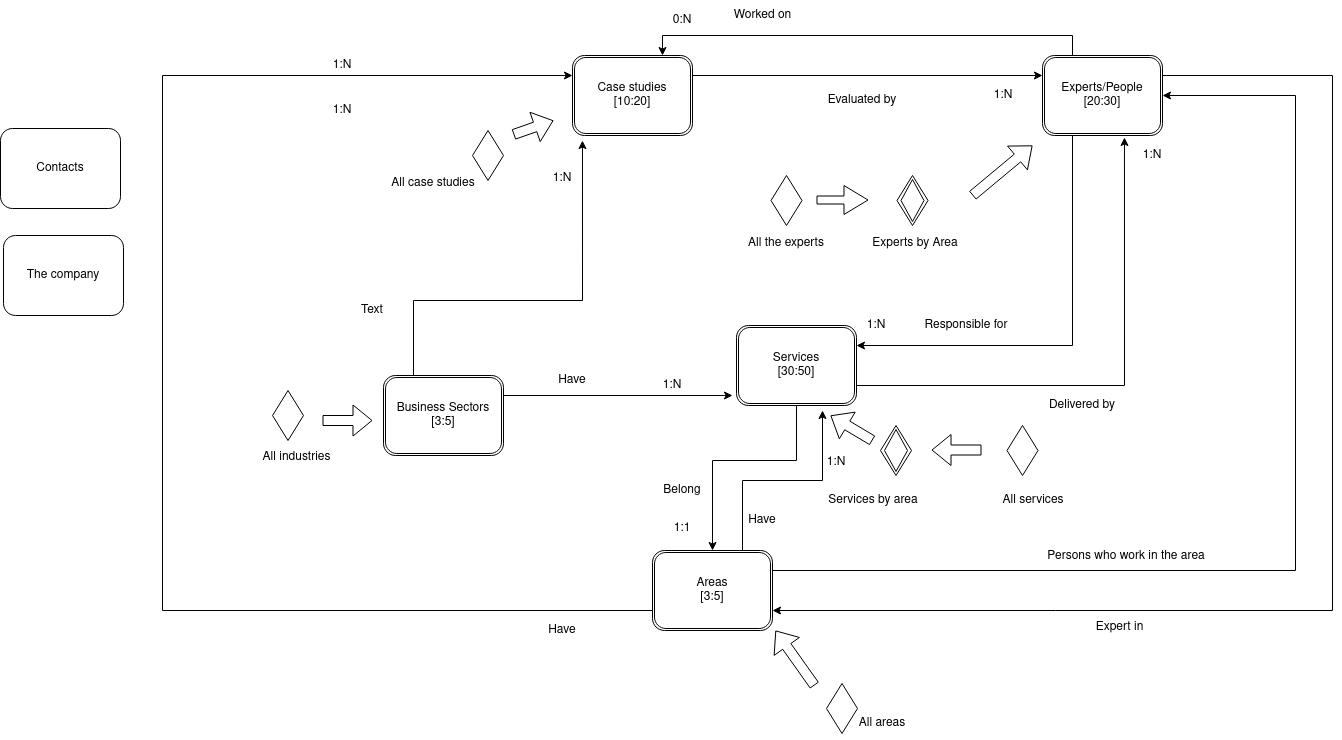

The diagram above was exported from draw.io. Its source (the exported page's mxGraphModel, read from the mxfile embedded in the PNG):
<mxGraphModel dx="1929" dy="937" grid="0" gridSize="10" guides="1" tooltips="1" connect="1" arrows="1" fold="1" page="1" pageScale="1" pageWidth="827" pageHeight="1169" background="#ffffff" math="0" shadow="0">
  <root>
    <mxCell id="0" />
    <mxCell id="1" parent="0" />
    <mxCell id="HqzObx3O9Mk5u0HBwCmk-2" value="" style="rhombus;double=1;whiteSpace=wrap;html=1;" parent="1" vertex="1">
      <mxGeometry x="1368" y="705" width="31" height="50" as="geometry" />
    </mxCell>
    <mxCell id="HqzObx3O9Mk5u0HBwCmk-59" style="edgeStyle=orthogonalEdgeStyle;rounded=0;orthogonalLoop=1;jettySize=auto;html=1;exitX=1;exitY=0.75;exitDx=0;exitDy=0;entryX=0.683;entryY=1.025;entryDx=0;entryDy=0;entryPerimeter=0;" parent="1" source="HqzObx3O9Mk5u0HBwCmk-3" target="HqzObx3O9Mk5u0HBwCmk-15" edge="1">
      <mxGeometry relative="1" as="geometry" />
    </mxCell>
    <mxCell id="Ba5yIdi-QMJGL_XsLS1T-7" style="edgeStyle=orthogonalEdgeStyle;rounded=0;orthogonalLoop=1;jettySize=auto;html=1;exitX=0.5;exitY=1;exitDx=0;exitDy=0;entryX=0.5;entryY=0;entryDx=0;entryDy=0;" parent="1" source="HqzObx3O9Mk5u0HBwCmk-3" target="Ba5yIdi-QMJGL_XsLS1T-1" edge="1">
      <mxGeometry relative="1" as="geometry">
        <Array as="points">
          <mxPoint x="1284" y="740" />
          <mxPoint x="1200" y="740" />
        </Array>
      </mxGeometry>
    </mxCell>
    <mxCell id="HqzObx3O9Mk5u0HBwCmk-3" value="&lt;div&gt;Services&lt;/div&gt;&lt;div&gt;[30:50]&lt;br&gt;&lt;/div&gt;" style="shape=ext;double=1;rounded=1;whiteSpace=wrap;html=1;" parent="1" vertex="1">
      <mxGeometry x="1224" y="605" width="120" height="80" as="geometry" />
    </mxCell>
    <mxCell id="HqzObx3O9Mk5u0HBwCmk-4" value="" style="shape=flexArrow;endArrow=classic;html=1;entryX=0;entryY=1;entryDx=0;entryDy=0;" parent="1" edge="1">
      <mxGeometry width="50" height="50" relative="1" as="geometry">
        <mxPoint x="1360" y="720" as="sourcePoint" />
        <mxPoint x="1318" y="695" as="targetPoint" />
      </mxGeometry>
    </mxCell>
    <mxCell id="HqzObx3O9Mk5u0HBwCmk-5" value="" style="shape=flexArrow;endArrow=classic;html=1;" parent="1" edge="1">
      <mxGeometry width="50" height="50" relative="1" as="geometry">
        <mxPoint x="1469" y="729.5" as="sourcePoint" />
        <mxPoint x="1419" y="729.5" as="targetPoint" />
      </mxGeometry>
    </mxCell>
    <mxCell id="HqzObx3O9Mk5u0HBwCmk-8" value="" style="rhombus;whiteSpace=wrap;html=1;" parent="1" vertex="1">
      <mxGeometry x="1494.5" y="705" width="31" height="50" as="geometry" />
    </mxCell>
    <mxCell id="HqzObx3O9Mk5u0HBwCmk-9" value="Services by area" style="text;html=1;strokeColor=none;fillColor=none;align=center;verticalAlign=middle;whiteSpace=wrap;rounded=0;" parent="1" vertex="1">
      <mxGeometry x="1296" y="770" width="130" height="20" as="geometry" />
    </mxCell>
    <mxCell id="HqzObx3O9Mk5u0HBwCmk-11" value="All services" style="text;html=1;strokeColor=none;fillColor=none;align=center;verticalAlign=middle;whiteSpace=wrap;rounded=0;" parent="1" vertex="1">
      <mxGeometry x="1471" y="765" width="100" height="30" as="geometry" />
    </mxCell>
    <mxCell id="HqzObx3O9Mk5u0HBwCmk-50" style="edgeStyle=orthogonalEdgeStyle;rounded=0;orthogonalLoop=1;jettySize=auto;html=1;exitX=0.25;exitY=0;exitDx=0;exitDy=0;entryX=0.75;entryY=0;entryDx=0;entryDy=0;" parent="1" source="HqzObx3O9Mk5u0HBwCmk-15" target="HqzObx3O9Mk5u0HBwCmk-24" edge="1">
      <mxGeometry relative="1" as="geometry" />
    </mxCell>
    <mxCell id="HqzObx3O9Mk5u0HBwCmk-58" style="edgeStyle=orthogonalEdgeStyle;rounded=0;orthogonalLoop=1;jettySize=auto;html=1;exitX=0.25;exitY=1;exitDx=0;exitDy=0;entryX=1;entryY=0.25;entryDx=0;entryDy=0;" parent="1" source="HqzObx3O9Mk5u0HBwCmk-15" target="HqzObx3O9Mk5u0HBwCmk-3" edge="1">
      <mxGeometry relative="1" as="geometry" />
    </mxCell>
    <mxCell id="bAoAFPo3cmZ1NTW6yIAH-1" style="edgeStyle=orthogonalEdgeStyle;rounded=0;orthogonalLoop=1;jettySize=auto;html=1;exitX=1;exitY=0.25;exitDx=0;exitDy=0;entryX=1;entryY=0.75;entryDx=0;entryDy=0;" parent="1" source="HqzObx3O9Mk5u0HBwCmk-15" target="Ba5yIdi-QMJGL_XsLS1T-1" edge="1">
      <mxGeometry relative="1" as="geometry">
        <Array as="points">
          <mxPoint x="1820" y="355" />
          <mxPoint x="1820" y="890" />
        </Array>
      </mxGeometry>
    </mxCell>
    <mxCell id="HqzObx3O9Mk5u0HBwCmk-15" value="&lt;div&gt;Experts/People&lt;/div&gt;&lt;div&gt;[20:30]&lt;/div&gt;" style="shape=ext;double=1;rounded=1;whiteSpace=wrap;html=1;" parent="1" vertex="1">
      <mxGeometry x="1530" y="335" width="120" height="80" as="geometry" />
    </mxCell>
    <mxCell id="HqzObx3O9Mk5u0HBwCmk-16" value="" style="shape=flexArrow;endArrow=classic;html=1;" parent="1" edge="1">
      <mxGeometry width="50" height="50" relative="1" as="geometry">
        <mxPoint x="1460" y="475" as="sourcePoint" />
        <mxPoint x="1520" y="425" as="targetPoint" />
      </mxGeometry>
    </mxCell>
    <mxCell id="HqzObx3O9Mk5u0HBwCmk-18" value="" style="rhombus;whiteSpace=wrap;html=1;" parent="1" vertex="1">
      <mxGeometry x="1258.5" y="455" width="31" height="50" as="geometry" />
    </mxCell>
    <mxCell id="HqzObx3O9Mk5u0HBwCmk-20" value="All the experts" style="text;html=1;strokeColor=none;fillColor=none;align=center;verticalAlign=middle;whiteSpace=wrap;rounded=0;" parent="1" vertex="1">
      <mxGeometry x="1224" y="507.5" width="100" height="30" as="geometry" />
    </mxCell>
    <mxCell id="HqzObx3O9Mk5u0HBwCmk-21" value="Contacts" style="shape=ext;rounded=1;whiteSpace=wrap;html=1;" parent="1" vertex="1">
      <mxGeometry x="488" y="408" width="120" height="80" as="geometry" />
    </mxCell>
    <mxCell id="HqzObx3O9Mk5u0HBwCmk-51" style="edgeStyle=orthogonalEdgeStyle;rounded=0;orthogonalLoop=1;jettySize=auto;html=1;exitX=1;exitY=0.25;exitDx=0;exitDy=0;entryX=0;entryY=0.25;entryDx=0;entryDy=0;" parent="1" source="HqzObx3O9Mk5u0HBwCmk-24" target="HqzObx3O9Mk5u0HBwCmk-15" edge="1">
      <mxGeometry relative="1" as="geometry">
        <mxPoint x="1520" y="355" as="targetPoint" />
      </mxGeometry>
    </mxCell>
    <mxCell id="HqzObx3O9Mk5u0HBwCmk-24" value="&lt;div&gt;Case studies&lt;/div&gt;&lt;div&gt;[10:20]&lt;br&gt;&lt;/div&gt;" style="shape=ext;double=1;rounded=1;whiteSpace=wrap;html=1;" parent="1" vertex="1">
      <mxGeometry x="1060" y="335" width="120" height="80" as="geometry" />
    </mxCell>
    <mxCell id="HqzObx3O9Mk5u0HBwCmk-26" value="" style="shape=flexArrow;endArrow=classic;html=1;" parent="1" edge="1">
      <mxGeometry width="50" height="50" relative="1" as="geometry">
        <mxPoint x="1001" y="414" as="sourcePoint" />
        <mxPoint x="1041" y="400" as="targetPoint" />
        <Array as="points">
          <mxPoint x="1001" y="414.43" />
        </Array>
      </mxGeometry>
    </mxCell>
    <mxCell id="HqzObx3O9Mk5u0HBwCmk-27" value="" style="rhombus;whiteSpace=wrap;html=1;" parent="1" vertex="1">
      <mxGeometry x="960" y="410" width="31" height="50" as="geometry" />
    </mxCell>
    <mxCell id="HqzObx3O9Mk5u0HBwCmk-29" value="All case studies" style="text;html=1;strokeColor=none;fillColor=none;align=center;verticalAlign=middle;whiteSpace=wrap;rounded=0;" parent="1" vertex="1">
      <mxGeometry x="871" y="447.5" width="100" height="30" as="geometry" />
    </mxCell>
    <mxCell id="HqzObx3O9Mk5u0HBwCmk-30" value="The company" style="shape=ext;rounded=1;whiteSpace=wrap;html=1;" parent="1" vertex="1">
      <mxGeometry x="491" y="515" width="120" height="80" as="geometry" />
    </mxCell>
    <mxCell id="HqzObx3O9Mk5u0HBwCmk-45" value="Responsible for" style="text;html=1;strokeColor=none;fillColor=none;align=center;verticalAlign=middle;whiteSpace=wrap;rounded=0;" parent="1" vertex="1">
      <mxGeometry x="1410" y="595" width="88" height="20" as="geometry" />
    </mxCell>
    <mxCell id="HqzObx3O9Mk5u0HBwCmk-46" value="Delivered by" style="text;html=1;strokeColor=none;fillColor=none;align=center;verticalAlign=middle;whiteSpace=wrap;rounded=0;" parent="1" vertex="1">
      <mxGeometry x="1530" y="675" width="80" height="20" as="geometry" />
    </mxCell>
    <mxCell id="HqzObx3O9Mk5u0HBwCmk-47" value="1:N" style="text;html=1;strokeColor=none;fillColor=none;align=center;verticalAlign=middle;whiteSpace=wrap;rounded=0;" parent="1" vertex="1">
      <mxGeometry x="1620" y="425" width="40" height="20" as="geometry" />
    </mxCell>
    <mxCell id="HqzObx3O9Mk5u0HBwCmk-48" value="1:N" style="text;html=1;strokeColor=none;fillColor=none;align=center;verticalAlign=middle;whiteSpace=wrap;rounded=0;" parent="1" vertex="1">
      <mxGeometry x="1344" y="595" width="40" height="20" as="geometry" />
    </mxCell>
    <mxCell id="HqzObx3O9Mk5u0HBwCmk-52" value="Worked on" style="text;html=1;strokeColor=none;fillColor=none;align=center;verticalAlign=middle;whiteSpace=wrap;rounded=0;" parent="1" vertex="1">
      <mxGeometry x="1211" y="280" width="79" height="30" as="geometry" />
    </mxCell>
    <mxCell id="HqzObx3O9Mk5u0HBwCmk-55" value="&lt;div&gt;Evaluated by&lt;/div&gt;" style="text;html=1;strokeColor=none;fillColor=none;align=center;verticalAlign=middle;whiteSpace=wrap;rounded=0;" parent="1" vertex="1">
      <mxGeometry x="1290" y="345" width="120" height="70" as="geometry" />
    </mxCell>
    <mxCell id="HqzObx3O9Mk5u0HBwCmk-56" value="0:N" style="text;html=1;strokeColor=none;fillColor=none;align=center;verticalAlign=middle;whiteSpace=wrap;rounded=0;" parent="1" vertex="1">
      <mxGeometry x="1150" y="290" width="40" height="20" as="geometry" />
    </mxCell>
    <mxCell id="HqzObx3O9Mk5u0HBwCmk-57" value="1:N" style="text;html=1;strokeColor=none;fillColor=none;align=center;verticalAlign=middle;whiteSpace=wrap;rounded=0;" parent="1" vertex="1">
      <mxGeometry x="1471" y="365" width="40" height="20" as="geometry" />
    </mxCell>
    <mxCell id="D03qmgUXg65McEZhhbSW-10" style="edgeStyle=orthogonalEdgeStyle;rounded=0;orthogonalLoop=1;jettySize=auto;html=1;exitX=0.25;exitY=0;exitDx=0;exitDy=0;entryX=0.083;entryY=1.063;entryDx=0;entryDy=0;entryPerimeter=0;" parent="1" source="D03qmgUXg65McEZhhbSW-1" target="HqzObx3O9Mk5u0HBwCmk-24" edge="1">
      <mxGeometry relative="1" as="geometry">
        <Array as="points">
          <mxPoint x="901" y="580" />
          <mxPoint x="1070" y="580" />
        </Array>
      </mxGeometry>
    </mxCell>
    <mxCell id="KyBnaKllVCoRM5uEjUFv-2" style="edgeStyle=orthogonalEdgeStyle;rounded=0;orthogonalLoop=1;jettySize=auto;html=1;exitX=1;exitY=0.25;exitDx=0;exitDy=0;entryX=-0.033;entryY=0.875;entryDx=0;entryDy=0;entryPerimeter=0;" parent="1" source="D03qmgUXg65McEZhhbSW-1" target="HqzObx3O9Mk5u0HBwCmk-3" edge="1">
      <mxGeometry relative="1" as="geometry" />
    </mxCell>
    <mxCell id="D03qmgUXg65McEZhhbSW-1" value="&lt;div&gt;Business Sectors&lt;/div&gt;[3:5]" style="shape=ext;double=1;rounded=1;whiteSpace=wrap;html=1;" parent="1" vertex="1">
      <mxGeometry x="871" y="655" width="120" height="80" as="geometry" />
    </mxCell>
    <mxCell id="D03qmgUXg65McEZhhbSW-4" value="1:N" style="text;html=1;strokeColor=none;fillColor=none;align=center;verticalAlign=middle;whiteSpace=wrap;rounded=0;" parent="1" vertex="1">
      <mxGeometry x="1030" y="447.5" width="40" height="20" as="geometry" />
    </mxCell>
    <mxCell id="D03qmgUXg65McEZhhbSW-5" value="" style="shape=flexArrow;endArrow=classic;html=1;" parent="1" edge="1">
      <mxGeometry width="50" height="50" relative="1" as="geometry">
        <mxPoint x="810" y="700" as="sourcePoint" />
        <mxPoint x="860" y="700" as="targetPoint" />
      </mxGeometry>
    </mxCell>
    <mxCell id="D03qmgUXg65McEZhhbSW-6" value="" style="rhombus;whiteSpace=wrap;html=1;" parent="1" vertex="1">
      <mxGeometry x="760" y="670" width="31" height="50" as="geometry" />
    </mxCell>
    <mxCell id="D03qmgUXg65McEZhhbSW-7" value="All industries" style="text;html=1;strokeColor=none;fillColor=none;align=center;verticalAlign=middle;whiteSpace=wrap;rounded=0;" parent="1" vertex="1">
      <mxGeometry x="740" y="722" width="89" height="30" as="geometry" />
    </mxCell>
    <mxCell id="Ba5yIdi-QMJGL_XsLS1T-6" style="edgeStyle=orthogonalEdgeStyle;rounded=0;orthogonalLoop=1;jettySize=auto;html=1;exitX=0.75;exitY=0;exitDx=0;exitDy=0;" parent="1" source="Ba5yIdi-QMJGL_XsLS1T-1" edge="1">
      <mxGeometry relative="1" as="geometry">
        <mxPoint x="1310" y="690" as="targetPoint" />
      </mxGeometry>
    </mxCell>
    <mxCell id="Ba5yIdi-QMJGL_XsLS1T-15" style="edgeStyle=orthogonalEdgeStyle;rounded=0;orthogonalLoop=1;jettySize=auto;html=1;exitX=0;exitY=0.75;exitDx=0;exitDy=0;entryX=0;entryY=0.25;entryDx=0;entryDy=0;" parent="1" source="Ba5yIdi-QMJGL_XsLS1T-1" target="HqzObx3O9Mk5u0HBwCmk-24" edge="1">
      <mxGeometry relative="1" as="geometry">
        <Array as="points">
          <mxPoint x="650" y="890" />
          <mxPoint x="650" y="355" />
        </Array>
      </mxGeometry>
    </mxCell>
    <mxCell id="bAoAFPo3cmZ1NTW6yIAH-2" style="edgeStyle=orthogonalEdgeStyle;rounded=0;orthogonalLoop=1;jettySize=auto;html=1;exitX=1;exitY=0.25;exitDx=0;exitDy=0;entryX=1;entryY=0.5;entryDx=0;entryDy=0;" parent="1" source="Ba5yIdi-QMJGL_XsLS1T-1" target="HqzObx3O9Mk5u0HBwCmk-15" edge="1">
      <mxGeometry relative="1" as="geometry">
        <Array as="points">
          <mxPoint x="1783" y="850" />
          <mxPoint x="1783" y="375" />
        </Array>
      </mxGeometry>
    </mxCell>
    <mxCell id="Ba5yIdi-QMJGL_XsLS1T-1" value="&lt;div&gt;Areas&lt;/div&gt;&lt;div&gt;[3:5]&lt;br&gt;&lt;/div&gt;" style="shape=ext;double=1;rounded=1;whiteSpace=wrap;html=1;" parent="1" vertex="1">
      <mxGeometry x="1140" y="830" width="120" height="80" as="geometry" />
    </mxCell>
    <mxCell id="Ba5yIdi-QMJGL_XsLS1T-3" value="" style="rhombus;whiteSpace=wrap;html=1;" parent="1" vertex="1">
      <mxGeometry x="1314" y="963" width="31" height="50" as="geometry" />
    </mxCell>
    <mxCell id="Ba5yIdi-QMJGL_XsLS1T-5" value="All areas" style="text;html=1;strokeColor=none;fillColor=none;align=center;verticalAlign=middle;whiteSpace=wrap;rounded=0;" parent="1" vertex="1">
      <mxGeometry x="1320" y="988" width="100" height="30" as="geometry" />
    </mxCell>
    <mxCell id="Ba5yIdi-QMJGL_XsLS1T-8" value="Have" style="text;html=1;strokeColor=none;fillColor=none;align=center;verticalAlign=middle;whiteSpace=wrap;rounded=0;" parent="1" vertex="1">
      <mxGeometry x="1230.5" y="790" width="40" height="20" as="geometry" />
    </mxCell>
    <mxCell id="Ba5yIdi-QMJGL_XsLS1T-9" value="Belong" style="text;html=1;strokeColor=none;fillColor=none;align=center;verticalAlign=middle;whiteSpace=wrap;rounded=0;" parent="1" vertex="1">
      <mxGeometry x="1150" y="760" width="40" height="20" as="geometry" />
    </mxCell>
    <mxCell id="Ba5yIdi-QMJGL_XsLS1T-17" value="&lt;div&gt;Have&lt;/div&gt;" style="text;html=1;strokeColor=none;fillColor=none;align=center;verticalAlign=middle;whiteSpace=wrap;rounded=0;" parent="1" vertex="1">
      <mxGeometry x="1030" y="900" width="40" height="20" as="geometry" />
    </mxCell>
    <mxCell id="Ba5yIdi-QMJGL_XsLS1T-19" value="" style="shape=flexArrow;endArrow=classic;html=1;" parent="1" edge="1">
      <mxGeometry width="50" height="50" relative="1" as="geometry">
        <mxPoint x="1302" y="965" as="sourcePoint" />
        <mxPoint x="1263" y="910" as="targetPoint" />
      </mxGeometry>
    </mxCell>
    <mxCell id="KyBnaKllVCoRM5uEjUFv-5" value="Have" style="text;html=1;strokeColor=none;fillColor=none;align=center;verticalAlign=middle;whiteSpace=wrap;rounded=0;" parent="1" vertex="1">
      <mxGeometry x="1040" y="650" width="40" height="20" as="geometry" />
    </mxCell>
    <mxCell id="KyBnaKllVCoRM5uEjUFv-6" value="&lt;div&gt;1:N&lt;/div&gt;" style="text;html=1;strokeColor=none;fillColor=none;align=center;verticalAlign=middle;whiteSpace=wrap;rounded=0;" parent="1" vertex="1">
      <mxGeometry x="1140" y="655" width="40" height="20" as="geometry" />
    </mxCell>
    <mxCell id="KyBnaKllVCoRM5uEjUFv-8" value="&lt;div&gt;1:1&lt;/div&gt;" style="text;html=1;strokeColor=none;fillColor=none;align=center;verticalAlign=middle;whiteSpace=wrap;rounded=0;" parent="1" vertex="1">
      <mxGeometry x="1150" y="798" width="40" height="20" as="geometry" />
    </mxCell>
    <mxCell id="KyBnaKllVCoRM5uEjUFv-9" value="1:N" style="text;html=1;strokeColor=none;fillColor=none;align=center;verticalAlign=middle;whiteSpace=wrap;rounded=0;" parent="1" vertex="1">
      <mxGeometry x="1304" y="732" width="40" height="20" as="geometry" />
    </mxCell>
    <mxCell id="KyBnaKllVCoRM5uEjUFv-10" value="&lt;div&gt;1:N&lt;/div&gt;" style="text;html=1;strokeColor=none;fillColor=none;align=center;verticalAlign=middle;whiteSpace=wrap;rounded=0;" parent="1" vertex="1">
      <mxGeometry x="810" y="380" width="40" height="20" as="geometry" />
    </mxCell>
    <mxCell id="KyBnaKllVCoRM5uEjUFv-11" value="&lt;div&gt;1:N&lt;/div&gt;" style="text;html=1;strokeColor=none;fillColor=none;align=center;verticalAlign=middle;whiteSpace=wrap;rounded=0;" parent="1" vertex="1">
      <mxGeometry x="810" y="335" width="40" height="20" as="geometry" />
    </mxCell>
    <mxCell id="KyBnaKllVCoRM5uEjUFv-12" value="Text" style="text;html=1;strokeColor=none;fillColor=none;align=center;verticalAlign=middle;whiteSpace=wrap;rounded=0;" parent="1" vertex="1">
      <mxGeometry x="840" y="580" width="40" height="20" as="geometry" />
    </mxCell>
    <mxCell id="Xc3-InMB8VOPEfJX4UxN-2" value="" style="shape=flexArrow;endArrow=classic;html=1;width=8;endSize=7.67;" parent="1" edge="1">
      <mxGeometry width="50" height="50" relative="1" as="geometry">
        <mxPoint x="1304" y="479.5" as="sourcePoint" />
        <mxPoint x="1356" y="479.5" as="targetPoint" />
      </mxGeometry>
    </mxCell>
    <mxCell id="Xc3-InMB8VOPEfJX4UxN-3" value="" style="rhombus;double=1;whiteSpace=wrap;html=1;" parent="1" vertex="1">
      <mxGeometry x="1384.5" y="455" width="31" height="50" as="geometry" />
    </mxCell>
    <mxCell id="Xc3-InMB8VOPEfJX4UxN-4" value="&lt;div&gt;Experts by Area&lt;/div&gt;" style="text;html=1;strokeColor=none;fillColor=none;align=center;verticalAlign=middle;whiteSpace=wrap;rounded=0;" parent="1" vertex="1">
      <mxGeometry x="1353" y="507.5" width="100" height="30" as="geometry" />
    </mxCell>
    <mxCell id="bAoAFPo3cmZ1NTW6yIAH-3" value="Expert in" style="text;html=1;strokeColor=none;fillColor=none;align=center;verticalAlign=middle;whiteSpace=wrap;rounded=0;" parent="1" vertex="1">
      <mxGeometry x="1575" y="897" width="65" height="20" as="geometry" />
    </mxCell>
    <mxCell id="bAoAFPo3cmZ1NTW6yIAH-4" value="&lt;div&gt;Persons who work in the area&lt;/div&gt;&lt;div&gt;&lt;br&gt;&lt;/div&gt;" style="text;html=1;strokeColor=none;fillColor=none;align=center;verticalAlign=middle;whiteSpace=wrap;rounded=0;" parent="1" vertex="1">
      <mxGeometry x="1533" y="838" width="162" height="10" as="geometry" />
    </mxCell>
  </root>
</mxGraphModel>